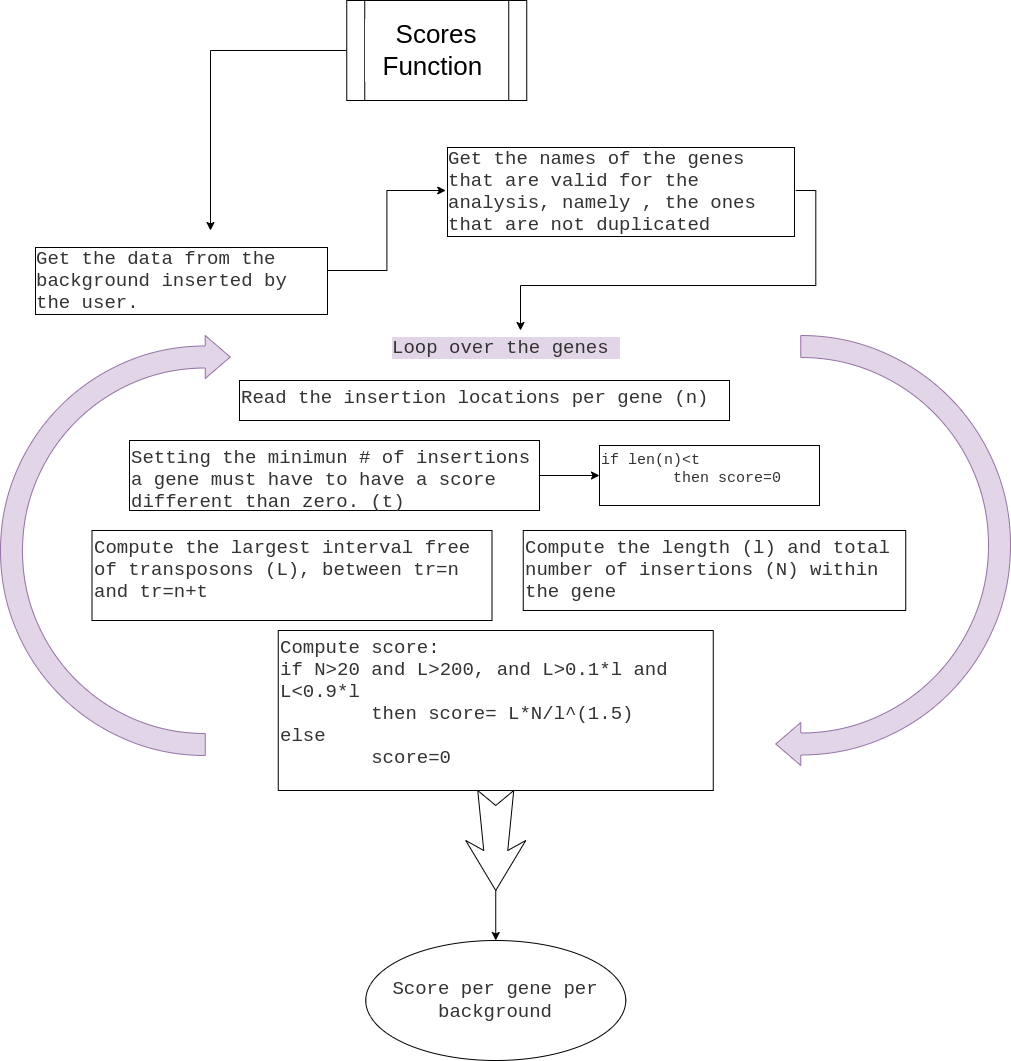

The diagram above was exported from draw.io. Its source (the exported page's mxGraphModel, read from the mxfile embedded in the PNG):
<mxGraphModel dx="1307" dy="878" grid="1" gridSize="10" guides="1" tooltips="1" connect="1" arrows="1" fold="1" page="1" pageScale="1" pageWidth="850" pageHeight="1100" math="0" shadow="0">
  <root>
    <mxCell id="odwmhPN1TEMLViO5kt9t-0" />
    <mxCell id="odwmhPN1TEMLViO5kt9t-1" parent="odwmhPN1TEMLViO5kt9t-0" />
    <mxCell id="j7FeEa4FW1ArckVSM7eT-7" style="edgeStyle=orthogonalEdgeStyle;rounded=0;orthogonalLoop=1;jettySize=auto;html=1;fontFamily=Courier New;fontSize=18;fontColor=#333333;" edge="1" parent="odwmhPN1TEMLViO5kt9t-1" source="j7FeEa4FW1ArckVSM7eT-0">
      <mxGeometry relative="1" as="geometry">
        <mxPoint x="220" y="240" as="targetPoint" />
      </mxGeometry>
    </mxCell>
    <mxCell id="j7FeEa4FW1ArckVSM7eT-0" value="Scores Function&amp;nbsp;" style="shape=process;whiteSpace=wrap;html=1;backgroundOutline=1;fontSize=26;labelBackgroundColor=default;" vertex="1" parent="odwmhPN1TEMLViO5kt9t-1">
      <mxGeometry x="356.25" y="10" width="180" height="100" as="geometry" />
    </mxCell>
    <mxCell id="j7FeEa4FW1ArckVSM7eT-20" style="edgeStyle=orthogonalEdgeStyle;rounded=0;orthogonalLoop=1;jettySize=auto;html=1;entryX=0;entryY=0.5;entryDx=0;entryDy=0;fontFamily=Courier New;fontSize=26;fontColor=#333333;" edge="1" parent="odwmhPN1TEMLViO5kt9t-1" source="j7FeEa4FW1ArckVSM7eT-4" target="j7FeEa4FW1ArckVSM7eT-8">
      <mxGeometry relative="1" as="geometry" />
    </mxCell>
    <mxCell id="j7FeEa4FW1ArckVSM7eT-4" value="&lt;div style=&quot;font-weight: normal; font-size: 19px; line-height: 22px;&quot;&gt;&lt;div style=&quot;font-size: 19px;&quot;&gt;&lt;span style=&quot;font-size: 19px;&quot;&gt;Get the data from the background inserted by the user.&lt;/span&gt;&lt;/div&gt;&lt;/div&gt;" style="text;whiteSpace=wrap;html=1;fontSize=19;fontColor=#333333;fontFamily=Courier New;labelBorderColor=default;" vertex="1" parent="odwmhPN1TEMLViO5kt9t-1">
      <mxGeometry x="42.5" y="250" width="295" height="60" as="geometry" />
    </mxCell>
    <mxCell id="j7FeEa4FW1ArckVSM7eT-21" style="edgeStyle=orthogonalEdgeStyle;rounded=0;orthogonalLoop=1;jettySize=auto;html=1;fontFamily=Courier New;fontSize=26;fontColor=#333333;exitX=1;exitY=0.5;exitDx=0;exitDy=0;" edge="1" parent="odwmhPN1TEMLViO5kt9t-1" source="j7FeEa4FW1ArckVSM7eT-8">
      <mxGeometry relative="1" as="geometry">
        <mxPoint x="530" y="340" as="targetPoint" />
      </mxGeometry>
    </mxCell>
    <mxCell id="j7FeEa4FW1ArckVSM7eT-8" value="&lt;div style=&quot;font-weight: normal; font-size: 19px; line-height: 22px;&quot;&gt;&lt;div style=&quot;font-size: 19px;&quot;&gt;Get the names of the genes that are valid for the analysis, namely , the ones that are not duplicated&lt;/div&gt;&lt;/div&gt;" style="text;whiteSpace=wrap;html=1;fontSize=19;fontColor=#333333;fontFamily=Courier New;labelBorderColor=default;" vertex="1" parent="odwmhPN1TEMLViO5kt9t-1">
      <mxGeometry x="455.25" y="150" width="350" height="100" as="geometry" />
    </mxCell>
    <mxCell id="j7FeEa4FW1ArckVSM7eT-10" value="&lt;div style=&quot;font-weight: normal; font-size: 19px; line-height: 22px;&quot;&gt;&lt;div style=&quot;font-size: 19px;&quot;&gt;Read the insertion locations per gene (n)&amp;nbsp;&lt;/div&gt;&lt;/div&gt;" style="text;whiteSpace=wrap;html=1;fontSize=19;fontColor=#333333;fontFamily=Courier New;strokeColor=default;" vertex="1" parent="odwmhPN1TEMLViO5kt9t-1">
      <mxGeometry x="249" y="390" width="490" height="40" as="geometry" />
    </mxCell>
    <mxCell id="j7FeEa4FW1ArckVSM7eT-14" value="" style="html=1;shadow=0;dashed=0;align=center;verticalAlign=middle;shape=mxgraph.arrows2.uTurnArrow;dy=11;arrowHead=43;dx2=25;labelBackgroundColor=none;fontFamily=Courier New;fontSize=18;fillColor=#e1d5e7;strokeColor=#9673a6;" vertex="1" parent="odwmhPN1TEMLViO5kt9t-1">
      <mxGeometry x="10" y="345" width="100" height="420" as="geometry" />
    </mxCell>
    <mxCell id="j7FeEa4FW1ArckVSM7eT-15" value="" style="html=1;shadow=0;dashed=0;align=center;verticalAlign=middle;shape=mxgraph.arrows2.uTurnArrow;dy=11;arrowHead=43;dx2=25;labelBackgroundColor=#C3ABD0;fontFamily=Courier New;fontSize=18;rotation=180;fillColor=#e1d5e7;strokeColor=#9673a6;" vertex="1" parent="odwmhPN1TEMLViO5kt9t-1">
      <mxGeometry x="920" y="345" width="100" height="430" as="geometry" />
    </mxCell>
    <mxCell id="j7FeEa4FW1ArckVSM7eT-16" value="&lt;div style=&quot;font-weight: normal; font-size: 19px; line-height: 22px;&quot;&gt;&lt;div style=&quot;font-size: 19px;&quot;&gt;Loop over the genes&amp;nbsp;&lt;/div&gt;&lt;/div&gt;" style="text;whiteSpace=wrap;html=1;fontSize=19;fontColor=#333333;fontFamily=Courier New;rotation=0;direction=west;labelBackgroundColor=#E1D5E7;" vertex="1" parent="odwmhPN1TEMLViO5kt9t-1">
      <mxGeometry x="400" y="340" width="232.5" height="40" as="geometry" />
    </mxCell>
    <mxCell id="j7FeEa4FW1ArckVSM7eT-28" value="" style="edgeStyle=orthogonalEdgeStyle;rounded=0;orthogonalLoop=1;jettySize=auto;html=1;fontFamily=Courier New;fontSize=19;fontColor=#333333;" edge="1" parent="odwmhPN1TEMLViO5kt9t-1" source="j7FeEa4FW1ArckVSM7eT-22" target="j7FeEa4FW1ArckVSM7eT-27">
      <mxGeometry relative="1" as="geometry" />
    </mxCell>
    <mxCell id="j7FeEa4FW1ArckVSM7eT-22" value="&lt;div style=&quot;font-weight: normal; font-size: 19px; line-height: 22px;&quot;&gt;&lt;div style=&quot;font-size: 19px;&quot;&gt;Setting the minimun # of insertions a gene must have to have a score different than zero. (t)&lt;/div&gt;&lt;/div&gt;" style="text;whiteSpace=wrap;html=1;fontSize=19;fontColor=#333333;fontFamily=Courier New;strokeColor=default;" vertex="1" parent="odwmhPN1TEMLViO5kt9t-1">
      <mxGeometry x="139" y="450" width="410" height="70" as="geometry" />
    </mxCell>
    <mxCell id="j7FeEa4FW1ArckVSM7eT-24" value="&lt;div style=&quot;font-weight: normal; font-size: 19px; line-height: 22px;&quot;&gt;&lt;div style=&quot;font-size: 19px;&quot;&gt;Compute the largest interval free of transposons (L), between tr=n and tr=n+t&lt;/div&gt;&lt;/div&gt;" style="text;whiteSpace=wrap;html=1;fontSize=19;fontColor=#333333;fontFamily=Courier New;strokeColor=default;" vertex="1" parent="odwmhPN1TEMLViO5kt9t-1">
      <mxGeometry x="101.5" y="540" width="400" height="90" as="geometry" />
    </mxCell>
    <mxCell id="j7FeEa4FW1ArckVSM7eT-25" value="&lt;div style=&quot;font-weight: normal; font-size: 19px; line-height: 22px;&quot;&gt;&lt;div style=&quot;font-size: 19px;&quot;&gt;Compute the length (l) and total number of insertions (N) within the gene&lt;/div&gt;&lt;/div&gt;" style="text;whiteSpace=wrap;html=1;fontSize=19;fontColor=#333333;fontFamily=Courier New;strokeColor=default;" vertex="1" parent="odwmhPN1TEMLViO5kt9t-1">
      <mxGeometry x="532.75" y="540" width="382.5" height="80" as="geometry" />
    </mxCell>
    <mxCell id="j7FeEa4FW1ArckVSM7eT-26" value="&lt;div style=&quot;font-weight: normal; font-size: 19px; line-height: 22px;&quot;&gt;&lt;div style=&quot;font-size: 19px;&quot;&gt;Compute score:&lt;/div&gt;&lt;div style=&quot;font-size: 19px;&quot;&gt;if N&amp;gt;20 and L&amp;gt;200, and L&amp;gt;0.1*l and L&amp;lt;0.9*l&lt;/div&gt;&lt;div style=&quot;font-size: 19px;&quot;&gt;&lt;span style=&quot;white-space: pre; font-size: 19px;&quot;&gt;&#09;&lt;/span&gt;then score= L*N/l^(1.5)&lt;br style=&quot;font-size: 19px;&quot;&gt;&lt;/div&gt;&lt;div style=&quot;font-size: 19px;&quot;&gt;else&amp;nbsp;&lt;/div&gt;&lt;div style=&quot;font-size: 19px;&quot;&gt;&lt;span style=&quot;white-space: pre; font-size: 19px;&quot;&gt;&#09;&lt;/span&gt;score=0&lt;br style=&quot;font-size: 19px;&quot;&gt;&lt;/div&gt;&lt;div style=&quot;font-size: 19px;&quot;&gt;&lt;br style=&quot;font-size: 19px;&quot;&gt;&lt;/div&gt;&lt;/div&gt;" style="text;whiteSpace=wrap;html=1;fontSize=19;fontColor=#333333;fontFamily=Courier New;strokeColor=default;" vertex="1" parent="odwmhPN1TEMLViO5kt9t-1">
      <mxGeometry x="287.75" y="640" width="435" height="160" as="geometry" />
    </mxCell>
    <mxCell id="j7FeEa4FW1ArckVSM7eT-27" value="if len(n)&amp;lt;t&lt;br style=&quot;font-size: 15px;&quot;&gt;&lt;span style=&quot;white-space: pre; font-size: 15px;&quot;&gt;&#09;&lt;/span&gt;then score=0" style="whiteSpace=wrap;html=1;fontSize=15;fontFamily=Courier New;align=left;verticalAlign=top;fillColor=none;fontColor=#333333;gradientColor=none;" vertex="1" parent="odwmhPN1TEMLViO5kt9t-1">
      <mxGeometry x="609" y="455" width="220" height="60" as="geometry" />
    </mxCell>
    <mxCell id="j7FeEa4FW1ArckVSM7eT-31" value="" style="edgeStyle=orthogonalEdgeStyle;rounded=0;orthogonalLoop=1;jettySize=auto;html=1;fontFamily=Courier New;fontSize=19;fontColor=#333333;" edge="1" parent="odwmhPN1TEMLViO5kt9t-1" source="j7FeEa4FW1ArckVSM7eT-29" target="j7FeEa4FW1ArckVSM7eT-30">
      <mxGeometry relative="1" as="geometry" />
    </mxCell>
    <mxCell id="j7FeEa4FW1ArckVSM7eT-29" value="" style="html=1;shadow=0;dashed=0;align=center;verticalAlign=middle;shape=mxgraph.arrows2.stylisedArrow;dy=0.6;dx=40;notch=15;feather=0.4;labelBackgroundColor=#C3ABD0;fontFamily=Courier New;fontSize=19;fontColor=#333333;strokeColor=default;rotation=90;" vertex="1" parent="odwmhPN1TEMLViO5kt9t-1">
      <mxGeometry x="455.25" y="820" width="100" height="60" as="geometry" />
    </mxCell>
    <mxCell id="j7FeEa4FW1ArckVSM7eT-30" value="Score per gene per background" style="ellipse;whiteSpace=wrap;html=1;fontSize=19;fontFamily=Courier New;fontColor=#333333;shadow=0;dashed=0;labelBackgroundColor=none;" vertex="1" parent="odwmhPN1TEMLViO5kt9t-1">
      <mxGeometry x="375.25" y="950" width="260" height="120" as="geometry" />
    </mxCell>
  </root>
</mxGraphModel>